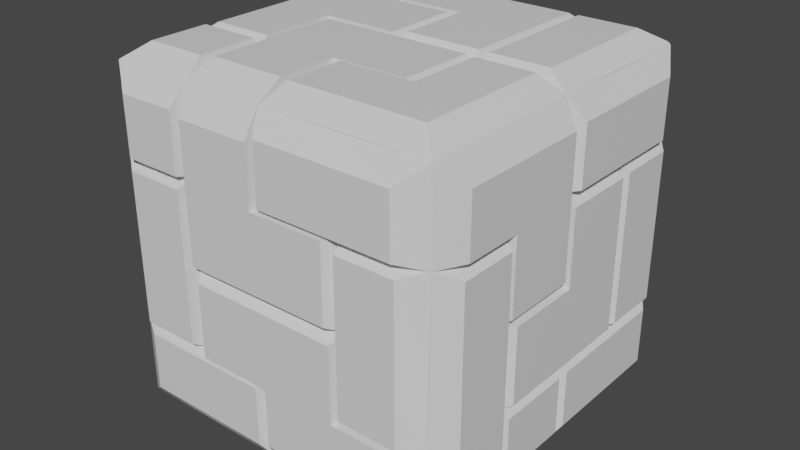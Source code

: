 # Source: alien_cube_V2.blend  (saved by Blender 3.0.42; exported with 4.5.12 LTS)
import bpy
from mathutils import Matrix  # noqa: F401  (used for matrix-valued properties, if any)

bpy.ops.wm.read_factory_settings(use_empty=True)
scene = bpy.context.scene
scene.name = 'Scene'

# ---- collections
col_collection = bpy.data.collections.new('Collection'); scene.collection.children.link(col_collection)

# ---- materials (node trees are filled in below, after node groups)
mat_material = bpy.data.materials.new('Material')
mat_material.alpha_threshold = 0.0
mat_material.use_transparent_shadow = False
mat_material.line_color = (0.0, 0.0, 0.0, 1.0)

# ---- material node trees
mat_material.use_nodes = True; mat_material.node_tree.nodes.clear()
_N = mat_material.node_tree.nodes; _L = mat_material.node_tree.links
n0 = _N.new('ShaderNodeOutputMaterial'); n0.name = 'Material Output'; n0.location = (300, 300)
n1 = _N.new('ShaderNodeBsdfPrincipled'); n1.name = 'Principled BSDF'; n1.location = (10, 300)
n1.distribution = 'GGX'
n1.subsurface_method = 'RANDOM_WALK_SKIN'
n1.inputs[2].default_value = 0.4
n1.inputs[3].default_value = 1.45
n1.inputs[27].default_value = (0.0, 0.0, 0.0, 1.0)
n1.inputs[28].default_value = 1.0
_L.new(n1.outputs[0], n0.inputs[0])
n0.is_active_output = True

# ---- world
world_world = bpy.data.worlds.new('World'); scene.world = world_world
world_world.use_nodes = True; world_world.node_tree.nodes.clear()
_N = world_world.node_tree.nodes; _L = world_world.node_tree.links
n0 = _N.new('ShaderNodeOutputWorld'); n0.name = 'World Output'; n0.location = (300, 300)
n1 = _N.new('ShaderNodeBackground'); n1.name = 'Background'; n1.location = (10, 300)
n1.inputs[0].default_value = (0.05088, 0.05088, 0.05088, 1.0)
_L.new(n1.outputs[0], n0.inputs[0])
n0.is_active_output = True
world_world.color = (0.05088, 0.05088, 0.05088)
world_world.use_sun_shadow = False
world_world.sun_shadow_jitter_overblur = 0.0

# ---- meshes
me_cube = bpy.data.meshes.new('Cube')
me_cube.from_pydata([(1.0, 1.0, 1.0), (1.0, 1.0, -1.0), (1.0, -1.0, 1.0), (1.0, -1.0, -1.0), (-1.0, 1.0, 1.0), (-1.0, 1.0, -1.0), (-1.0, -1.0, 1.0), (-1.0, -1.0, -1.0), (-1.0, 0.5, -1.0), (-1.0, 0.0, -1.0), (-1.0, -0.5, -1.0), (0.5, 1.0, -1.0), (0.0, 1.0, -1.0), (-0.5, 1.0, -1.0), (1.0, 1.0, 0.5), (1.0, 1.0, 0.0), (1.0, 1.0, -0.5), (-1.0, -1.0, -0.5), (-1.0, -1.0, 0.0), (-1.0, -1.0, 0.5), (1.0, -1.0, 0.5), (1.0, -1.0, 0.0), (1.0, -1.0, -0.5), (-1.0, 1.0, 0.5), (-1.0, 1.0, 0.0), (-1.0, 1.0, -0.5), (0.5, -1.0, 1.0), (0.0, -1.0, 1.0), (-0.5, -1.0, 1.0), (1.0, 0.5, 1.0), (1.0, 0.0, 1.0), (1.0, -0.5, 1.0), (-0.5, -1.0, -1.0), (0.0, -1.0, -1.0), (0.5, -1.0, -1.0), (-1.0, -0.5, 1.0), (-1.0, 0.0, 1.0), (-1.0, 0.5, 1.0), (-0.5, 1.0, 1.0), (0.0, 1.0, 1.0), (0.5, 1.0, 1.0), (1.0, -0.5, -1.0), (1.0, 0.0, -1.0), (1.0, 0.5, -1.0), (-0.5, 1.0, -0.5), (0.0, 1.0, -0.5), (0.5, 1.0, -0.5), (-0.5, 1.0, 0.0), (0.0, 1.0, 0.0), (0.5, 1.0, 0.0), (-0.5, 1.0, 0.5), (0.0, 1.0, 0.5), (0.5, 1.0, 0.5), (1.0, 0.5, -0.5), (1.0, 0.0, -0.5), (1.0, -0.5, -0.5), (1.0, 0.5, 0.0), (1.0, 0.0, 0.0), (1.0, -0.5, 0.0), (1.0, 0.5, 0.5), (1.0, 0.0, 0.5), (1.0, -0.5, 0.5), (-0.5, 0.5, -1.0), (-0.5, 0.0, -1.0), (-0.5, -0.5, -1.0), (0.0, 0.5, -1.0), (0.0, 0.0, -1.0), (0.0, -0.5, -1.0), (0.5, 0.5, -1.0), (0.5, 0.0, -1.0), (0.5, -0.5, -1.0), (-1.0, -0.5, -0.5), (-1.0, 0.0, -0.5), (-1.0, 0.5, -0.5), (-1.0, -0.5, 0.0), (-1.0, 0.0, 0.0), (-1.0, 0.5, 0.0), (-1.0, -0.5, 0.5), (-1.0, 0.0, 0.5), (-1.0, 0.5, 0.5), (0.5, -1.0, -0.5), (0.0, -1.0, -0.5), (-0.5, -1.0, -0.5), (0.5, -1.0, 0.0), (0.0, -1.0, 0.0), (-0.5, -1.0, 0.0), (0.5, -1.0, 0.5), (0.0, -1.0, 0.5), (-0.5, -1.0, 0.5), (0.5, 0.5, 1.0), (0.5, 0.0, 1.0), (0.5, -0.5, 1.0), (0.0, 0.5, 1.0), (0.0, 0.0, 1.0), (0.0, -0.5, 1.0), (-0.5, 0.5, 1.0), (-0.5, 0.0, 1.0), (-0.5, -0.5, 1.0), (-0.5236, -0.5236, 1.092), (-0.5236, -1.092, 0.5236), (-0.5, -0.5236, -1.092), (-0.04713, -0.5236, -1.092), (0.5236, 1.092, 0.5236), (0.5236, 1.092, -0.5), (0.5236, 1.092, -0.04713), (-0.4529, 1.092, 0.5236), (0.4529, 1.092, 0.5236), (0.0, 1.092, 0.5236), (-0.447, 1.092, -0.5059), (0.005891, 1.092, -0.5059), (0.005891, 1.092, -0.05302), (0.4588, 1.092, -0.05302), (0.4588, 1.092, -0.5059), (0.5, 1.092, 0.4764), (0.5, 1.092, 0.02356), (0.04713, 1.092, 0.02356), (0.04713, 1.092, 0.4764), (-0.5236, 1.092, -0.04713), (-0.5236, 1.092, -0.5), (-0.4764, 1.092, -0.4529), (-0.4764, 1.092, 0.0), (-0.4764, 1.092, 0.4529), (-0.02356, 1.092, 0.4529), (-0.02356, 1.092, 0.0), (-0.02356, 1.092, -0.4529), (1.092, -0.02356, -0.5236), (1.092, -0.4764, -0.5236), (1.092, -0.5236, -0.4764), (1.092, -0.5236, -0.02356), (1.092, -0.5236, 0.4293), (1.092, 0.04713, 0.5236), (1.092, 0.5, 0.5236), (-0.5236, 0.4529, -1.092), (-0.5236, 0.0, -1.092), (-0.5236, -0.4529, -1.092), (-0.4529, -0.02356, -1.092), (0.0, -0.02356, -1.092), (0.4529, -0.02356, -1.092), (0.4529, -0.4764, -1.092), (0.0, -0.4764, -1.092), (-0.4529, -0.4764, -1.092), (0.5, 0.5236, -1.092), (0.04713, 0.5236, -1.092), (-0.04124, 0.5059, -1.092), (-0.04124, 0.05302, -1.092), (-0.4941, 0.05302, -1.092), (-0.4941, 0.5059, -1.092), (0.05302, 0.4588, -1.092), (0.5059, 0.4588, -1.092), (0.5059, -0.447, -1.092), (0.5059, 0.005891, -1.092), (0.05302, 0.005891, -1.092), (-0.5236, 1.092, 0.5), (-0.5236, 1.092, 0.04713), (-1.092, -0.5236, -0.5236), (-1.092, 0.5059, 0.4941), (-1.092, 0.5059, 0.04124), (-1.092, 0.05302, 0.04124), (-1.092, 0.05302, 0.4941), (-1.092, -0.447, -0.5059), (-1.092, 0.005891, -0.5059), (-1.092, 0.005891, -0.05302), (-1.092, 0.4588, -0.05302), (-1.092, 0.4588, -0.5059), (-1.092, 0.5236, -0.5), (-1.092, 0.5236, -0.04713), (-1.092, -0.4941, -0.005891), (-1.092, -0.4941, 0.447), (-1.092, -0.04124, 0.447), (-1.092, -0.04124, -0.005891), (-1.092, -0.04124, -0.4588), (-1.092, -0.4941, -0.4588), (-1.092, -0.5236, 0.5), (-1.092, -0.5236, 0.04713), (0.4764, -1.092, -0.5), (0.4764, -1.092, -0.04713), (0.02356, -1.092, -0.04713), (-0.4293, -1.092, -0.04713), (-0.4293, -1.092, -0.5), (0.02356, -1.092, -0.5), (0.04713, -1.092, 0.5236), (0.5, -1.092, 0.5236), (-0.5, -1.092, -0.5236), (-0.04713, -1.092, -0.5236), (0.447, -1.092, 0.04124), (0.447, -1.092, 0.4941), (-0.005891, -1.092, 0.4941), (-0.4588, -1.092, 0.4941), (-0.4588, -1.092, 0.04124), (-0.005891, -1.092, 0.04124), (-0.5236, -1.092, -0.4529), (-0.5236, -1.092, 0.0), (-0.5236, -1.092, 0.4529), (-0.4588, -0.4941, 1.092), (-0.005891, -0.4941, 1.092), (0.447, -0.4941, 1.092), (0.447, -0.04124, 1.092), (-0.005891, -0.04124, 1.092), (-0.4588, -0.04124, 1.092), (-0.447, 0.5059, 1.092), (0.005891, 0.5059, 1.092), (0.005891, 0.05302, 1.092), (0.4588, 0.05302, 1.092), (0.4588, 0.5059, 1.092), (0.5236, 0.5, 1.092), (0.5236, 0.04713, 1.092), (-0.05302, 0.4588, 1.092), (-0.5059, 0.4588, 1.092), (-0.5059, -0.447, 1.092), (-0.5059, 0.005891, 1.092), (-0.05302, 0.005891, 1.092), (0.5059, -0.5059, 1.092), (0.05302, -0.5059, 1.092), (0.5059, -0.05302, 1.092), (-0.5236, 0.5236, 1.092), (0.5, -0.5236, -1.092), (0.04713, -0.5236, -1.092), (1.092, -0.4941, 0.5059), (1.092, -0.4941, 0.05302), (1.092, -0.04124, 0.05302), (1.092, -0.04124, 0.5059), (1.092, 0.5236, 0.4529), (1.092, 0.5236, 0.0), (1.092, 0.5236, -0.4529), (1.092, 0.4588, -0.4588), (1.092, 0.4588, -0.005891), (1.092, 0.4588, 0.447), (1.092, 0.005891, 0.447), (1.092, 0.005891, -0.005891), (1.092, -0.447, -0.005891), (1.092, -0.447, -0.4588), (1.092, 0.005891, -0.4588), (1.092, 0.5, -0.5236), (1.092, 0.04713, -0.5236), (0.5236, -1.092, 0.4529), (0.5236, -1.092, 0.0), (0.5236, -1.092, -0.4529), (-1.092, -0.4529, 0.5236), (-1.092, 0.4529, 0.5236), (-1.092, 0.0, 0.5236), (-0.9998, -0.5002, 1.001), (-0.8824, -0.5236, 1.092), (-0.9998, -0.9998, 1.001), (-1.01, 0.5007, 0.994), (-1.092, 0.5059, 0.8529), (-1.01, 0.9954, 0.994), (-1.008, -0.9979, 0.9958), (-1.092, -0.5236, 0.8588), (-1.008, -0.5021, 0.9958), (-0.9973, 0.4973, 1.006), (-0.8647, 0.4588, 1.092), (-0.9973, 0.0003838, 1.006), (-0.8647, 0.005891, 1.092), (-0.8647, -0.447, 1.092), (-0.9973, -0.4965, 1.006), (-0.9998, 0.9998, 1.001), (-0.8824, 0.5236, 1.092), (-0.9998, 0.5002, 1.001), (-1.001, -0.4997, 0.9998), (-1.092, -0.4529, 0.8824), (-1.001, 0.0, 0.9998), (-1.092, 0.0, 0.8824), (-1.092, 0.4529, 0.8824), (-1.001, 0.4997, 0.9998), (-0.5236, -0.8746, 1.092), (-0.5, -1.0, 1.0), (-0.5, -1.0, 1.0), (-0.5236, -1.092, 0.8746), (-1.0, -1.0, 1.0), (1.0, -1.0, 1.0), (0.5, -0.9932, 1.002), (0.5, -1.092, 0.8746), (0.04713, -1.092, 0.8746), (0.0, -1.0, 1.0), (-0.0002323, -1.004, 0.9979), (-0.005891, -1.092, 0.8452), (-0.4588, -1.092, 0.8452), (-0.4984, -1.004, 0.9979), (-0.4984, -0.9979, 1.004), (-0.4588, -0.8452, 1.092), (-0.005891, -0.8452, 1.092), (-0.0002323, -0.9979, 1.004), (0.0, -1.0, 1.0), (0.05302, -0.857, 1.092), (0.4999, -1.0, 0.9989), (0.5059, -0.857, 1.092), (1.0, -1.0, 1.0), (-0.9998, -0.9998, 1.001), (-0.8824, -0.8746, 1.092), (1.0, 1.0, 1.0), (0.9943, 0.5, 1.001), (1.092, 0.5, 0.8758), (1.092, 0.04713, 0.8758), (1.0, 0.0, 1.0), (1.0, 1.0, 1.0), (1.0, 0.0, 1.0), (0.8758, 0.04713, 1.092), (1.001, 0.5, 0.9943), (0.8758, 0.5, 1.092), (0.8581, -0.5059, 1.092), (1.0, -0.5, 1.0), (0.8581, -0.05302, 1.092), (1.0, -6.892e-07, 1.0), (1.092, -0.4941, 0.8581), (1.0, -0.5, 1.0), (1.0, -1.0, 1.0), (1.0, -5.327e-07, 1.0), (1.092, -0.04124, 0.8581), (1.0, -1.0, 1.0), (0.8581, -0.857, 1.092), (0.5006, 1.002, 0.9994), (0.5236, 1.092, 0.8842), (0.9994, 1.002, 0.9994), (-0.4988, 1.002, 0.9994), (-0.4529, 1.092, 0.8842), (0.0, 1.002, 0.9994), (0.0, 1.092, 0.8842), (0.4529, 1.092, 0.8842), (0.4988, 1.002, 0.9994), (-0.9975, 1.01, 0.995), (-0.5236, 1.092, 0.8606), (-0.5025, 1.01, 0.995), (0.4966, 0.9966, 1.008), (0.4588, 0.8665, 1.092), (0.0004877, 0.9966, 1.008), (0.005891, 0.8665, 1.092), (-0.447, 0.8665, 1.092), (-0.4956, 0.9966, 1.008), (0.5236, 0.8606, 1.092), (0.5025, 0.995, 1.01), (-0.5006, 0.9994, 1.002), (-0.5236, 0.8842, 1.092), (-0.8824, 0.8842, 1.092), (-0.9976, 0.9994, 1.002), (0.9869, 0.995, 1.01), (0.8758, 0.8606, 1.092), (-0.9993, 1.003, -0.9986), (-0.9993, 1.003, -0.5), (-0.8844, 1.092, -0.5), (-0.8844, 1.092, -0.04713), (-0.9993, 1.003, -0.001369), (-0.9993, 1.003, 0.001369), (-0.8844, 1.092, 0.04713), (-0.8844, 1.092, 0.5), (-0.9993, 1.003, 0.5), (-1.092, 0.8668, 0.4941), (-1.008, 0.9965, 0.4995), (-1.092, 0.8668, 0.04124), (-1.008, 0.9965, 0.003531), (-1.003, 0.9993, -0.001369), (-1.092, 0.8844, -0.04713), (-1.003, 0.9993, -0.5), (-1.092, 0.8844, -0.5), (-1.003, 0.9993, -0.9986), (-1.01, 0.9954, 0.994), (-1.092, 0.8668, 0.8529), (-0.8844, 1.092, 0.8606), (-0.9975, 1.01, 0.995), (0.5236, 1.092, -0.8464), (0.5, 1.0, -1.0), (1.0, 1.0, -1.0), (-0.447, 1.092, -0.8523), (-0.5, 1.0, -1.0), (0.5, 1.0, -1.0), (0.4588, 1.092, -0.8523), (-0.0003409, 0.9947, -1.002), (0.005891, 1.092, -0.8523), (-0.5, 1.0, -1.0), (-0.5236, 1.092, -0.8464), (0.0, 1.0, -1.0), (0.04713, 0.87, -1.092), (0.5, 1.003, -0.9887), (0.5, 0.87, -1.092), (1.0, 1.0, -1.0), (-1.0, 1.0, -1.0), (-0.5003, 1.002, -0.9947), (-0.4941, 0.8523, -1.092), (-0.04124, 0.8523, -1.092), (0.0, 1.0, -1.0), (-0.8844, 1.092, -0.8464), (-0.9993, 1.003, -0.9986), (1.092, -0.02356, -0.8671), (1.0, 0.0, -1.0), (1.0, -0.5, -1.0), (1.092, -0.4764, -0.8671), (1.092, -0.5236, -0.82), (1.005, -0.5013, -0.996), (0.8435, 0.5236, -1.092), (1.0, 0.5, -1.0), (1.0, 0.5, -1.0), (0.8494, 0.4588, -1.092), (1.004, -0.0005107, -0.992), (0.8494, 0.005891, -1.092), (0.8494, -0.447, -1.092), (1.0, -0.5, -1.0), (1.0, -0.5, -1.0), (0.8435, -0.5236, -1.092), (1.0, -1.0, -1.0), (1.0, 1.0, -1.0), (1.0, 0.0, -1.0), (1.092, 0.04713, -0.8671), (0.9859, 0.5, -1.004), (1.092, 0.5, -0.8671), (1.0, 1.0, -1.0), (0.8435, 0.87, -1.092), (0.0, -1.0, -1.0), (-0.04713, -0.8775, -1.092), (-0.5, -1.001, -0.996), (-0.5, -0.8775, -1.092), (-1.0, -1.0, -1.0), (0.0009698, -1.004, -0.9981), (0.02356, -1.092, -0.8539), (0.499, -1.004, -0.9981), (0.4764, -1.092, -0.8539), (-1.0, -1.0, -1.0), (-0.5, -0.996, -1.001), (-0.5, -1.092, -0.8775), (-0.04713, -1.092, -0.8775), (0.0, -1.0, -1.0), (0.5, -0.8775, -1.092), (0.5, -1.001, -0.996), (0.04713, -0.8775, -1.092), (0.0, -1.0, -1.0), (1.0, -1.0, -1.0), (0.8435, -0.8775, -1.092), (-0.852, -0.5236, -1.092), (-0.9989, -0.5005, -1.002), (-0.8756, 0.4529, -1.092), (-1.0, 0.5, -1.0), (-1.0, -0.5, -1.0), (-0.8756, -0.4529, -1.092), (-1.002, 0.0, -0.9941), (-0.8756, 0.0, -1.092), (-0.9974, 0.5003, -1.004), (-0.8461, 0.5059, -1.092), (-1.0, -1.0, -1.0), (-1.0, -0.5, -1.0), (-1.092, -0.5236, -0.8756), (-1.092, -0.447, -0.8579), (-1.0, -0.5, -1.0), (-1.0, 0.5, -1.0), (-1.092, 0.4588, -0.8579), (-0.9998, -1.482e-05, -1.0), (-1.092, 0.005891, -0.8579), (-1.092, 0.5236, -0.852), (-1.002, 0.5005, -0.9989), (-1.003, 0.9993, -0.9986), (-1.092, 0.8844, -0.852), (-0.8461, 0.8523, -1.092), (-0.9974, 0.9929, -1.004), (-0.9989, -0.9973, -1.002), (-0.852, -0.8775, -1.092), (1.0, -1.0, 0.5), (1.092, -0.8765, 0.4293), (0.9949, -1.001, 0.0013), (1.092, -0.8765, -0.02356), (1.092, -0.8762, -0.4764), (0.9949, -1.001, -0.5013), (0.8259, -1.092, -0.5), (0.9903, -1.013, -0.5), (0.9985, -1.003, 0.5007), (0.8529, -1.092, 0.5236), (1.092, -0.847, 0.5059), (1.005, -0.997, 0.5003), (1.0, -1.0, -0.5), (0.8765, -1.092, -0.4529), (1.001, -0.9949, 0.0), (0.8765, -1.092, 0.0), (0.8765, -1.092, 0.4529), (1.0, -1.0, 0.5), (0.8529, -1.092, 0.8746), (0.9985, -1.003, 0.9961), (1.005, -0.997, 0.992), (1.092, -0.847, 0.8581), (1.005, -0.8984, -0.996), (1.0, -1.0, -1.0), (0.9949, -1.001, -0.796), (1.092, -0.8761, -0.82), (0.9903, -1.013, -0.8199), (0.8257, -1.092, -0.8539), (1.0, -1.0, -1.0), (0.8934, -1.004, -0.9981), (-0.8765, -1.092, 0.5236), (-1.0, -1.0, 0.5), (-1.092, -0.8765, -0.5236), (-1.0, -1.0, -0.5), (-1.005, -0.997, -0.4977), (-1.092, -0.847, -0.4588), (-1.092, -0.847, -0.005891), (-1.005, -0.997, -0.0003353), (-1.0, -1.0, 0.0), (-1.092, -0.8765, 0.04713), (-1.092, -0.8765, 0.5), (-0.995, -1.001, 0.5), (-0.9985, -1.003, -0.5007), (-0.8529, -1.092, -0.5236), (-1.0, -1.0, 0.5), (-0.8765, -1.092, 0.4529), (-1.001, -0.995, 0.0), (-0.8765, -1.092, 0.0), (-0.8765, -1.092, -0.4529), (-1.0, -1.0, -0.5), (-1.092, -0.8765, 0.8588), (-1.008, -0.9979, 0.9958), (-1.0, -1.0, 1.0), (-0.8765, -1.092, 0.8746), (-0.8529, -1.092, -0.8775), (-0.9985, -1.003, -0.9962), (-1.0, -1.0, -1.0), (-1.092, -0.8765, -0.8756), (0.8809, 1.092, 0.5236), (1.0, 1.0, 0.5), (1.0, 1.0, 0.0), (0.8809, 1.092, -0.04713), (0.8809, 1.092, -0.5), (1.0, 0.9992, -0.5), (0.9965, 1.007, 0.4983), (0.8573, 1.092, 0.4764), (0.8573, 1.092, 0.02356), (0.9965, 1.007, 0.001743), (1.007, 0.9965, 0.5017), (1.092, 0.8573, 0.5236), (1.0, 1.0, -0.5), (1.092, 0.8809, -0.4529), (0.9992, 1.0, 0.0), (1.092, 0.8809, 0.0), (1.092, 0.8809, 0.4529), (1.0, 1.0, 0.5), (1.092, 0.8573, -0.5236), (1.007, 0.9965, -0.5017), (1.092, 0.8573, 0.8758), (1.007, 0.9965, 0.9908), (0.9994, 1.002, 0.9994), (0.8809, 1.092, 0.8842), (0.8809, 1.092, -0.8464), (1.0, 1.0, -1.0), (1.007, 0.9965, -0.9902), (1.092, 0.8573, -0.8671)], [], [(6, 242, 240, 35), (28, 266, 267, 99, 88), (98, 241, 288, 264), (37, 243, 244, 155, 79), (28, 265, 287, 242, 6), (6, 268, 266, 28), (71, 154, 484, 485, 17), (99, 267, 505, 482), (461, 470, 271, 272, 180, 181), (19, 483, 504, 268, 6), (32, 407, 405, 33), (10, 426, 450, 409, 7), (67, 101, 100, 64), (64, 100, 425, 426, 10), (7, 409, 407, 32), (62, 132, 427, 428, 8), (479, 458, 174, 175, 176, 177, 178, 179, 411, 413), (0, 312, 310, 40), (15, 512, 513, 104, 49), (102, 311, 533, 510), (38, 313, 314, 105, 50), (14, 511, 532, 312, 0), (11, 359, 360, 1), (16, 515, 512, 15), (49, 104, 103, 46), (358, 103, 104, 513, 514, 534), (1, 360, 535, 515, 16), (44, 108, 361, 362, 13), (14, 516, 517, 113, 52), (39, 315, 313, 38), (105, 314, 316, 317, 106, 107), (40, 318, 315, 39), (52, 106, 317, 318, 40), (24, 348, 346, 23), (51, 107, 106, 52), (50, 105, 107, 51), (13, 362, 365, 12), (361, 108, 109, 110, 111, 112, 364, 366), (45, 109, 108, 44), (48, 110, 109, 45), (49, 111, 110, 48), (46, 112, 111, 49), (12, 365, 363, 11), (13, 367, 368, 118, 44), (11, 363, 364, 112, 46), (15, 519, 516, 14), (113, 517, 518, 114, 115, 116), (49, 114, 518, 519, 15), (14, 520, 521, 131, 59), (48, 115, 114, 49), (51, 116, 115, 48), (52, 113, 116, 51), (379, 338, 339, 117, 118, 368), (11, 371, 369, 12), (47, 117, 339, 340, 24), (342, 343, 356, 320, 152, 153), (44, 118, 117, 47), (5, 336, 380, 367, 13), (24, 340, 337, 25), (119, 120, 121, 122, 123, 124), (47, 120, 119, 44), (50, 121, 120, 47), (51, 122, 121, 50), (48, 123, 122, 51), (45, 124, 123, 48), (44, 119, 124, 45), (42, 382, 383, 41), (381, 125, 126, 384), (55, 126, 125, 54), (55, 127, 385, 386, 41), (41, 383, 384, 126, 55), (479, 413, 412, 481), (21, 454, 452, 20), (58, 128, 127, 55), (61, 129, 128, 58), (385, 127, 128, 129, 453, 455, 456, 477), (22, 457, 454, 21), (3, 475, 476, 457, 22), (68, 141, 387, 388, 43), (80, 174, 458, 459, 22), (29, 290, 289, 0), (15, 524, 522, 16), (30, 293, 290, 29), (60, 130, 292, 293, 30), (335, 328, 204, 205, 296, 298), (59, 131, 130, 60), (0, 289, 531, 520, 14), (8, 428, 431, 9), (427, 132, 133, 134, 430, 432), (63, 133, 132, 62), (64, 134, 133, 63), (9, 431, 429, 10), (8, 433, 434, 146, 62), (10, 429, 430, 134, 64), (135, 136, 137, 138, 139, 140), (66, 136, 135, 63), (69, 137, 136, 66), (70, 138, 137, 69), (67, 139, 138, 70), (64, 140, 139, 67), (63, 135, 140, 64), (12, 369, 370, 142, 65), (43, 389, 390, 148, 68), (370, 372, 404, 387, 141, 142), (13, 375, 374, 5), (43, 388, 403, 373, 1), (65, 142, 141, 68), (1, 373, 371, 11), (448, 376, 377, 143, 144, 145, 146, 434), (509, 484, 154, 437), (65, 143, 377, 378, 12), (338, 379, 380, 336, 337), (66, 144, 143, 65), (63, 145, 144, 66), (62, 146, 145, 63), (5, 374, 449, 433, 8), (12, 378, 375, 13), (42, 391, 389, 43), (68, 148, 147, 65), (147, 148, 390, 392, 393, 149, 150, 151), (41, 394, 391, 42), (70, 149, 393, 394, 41), (41, 395, 396, 215, 70), (69, 150, 149, 70), (66, 151, 150, 69), (65, 147, 151, 66), (38, 321, 319, 4), (4, 319, 357, 344, 23), (24, 341, 342, 153, 47), (50, 152, 320, 321, 38), (39, 324, 322, 40), (47, 153, 152, 50), (23, 344, 341, 24), (7, 435, 436, 10), (18, 489, 486, 17), (17, 485, 508, 435, 7), (71, 159, 438, 439, 10), (10, 436, 437, 154, 71), (4, 245, 243, 37), (76, 156, 347, 348, 24), (155, 244, 355, 345, 347, 156, 157, 158), (182, 495, 506, 416, 417, 183), (23, 346, 354, 245, 4), (24, 349, 350, 165, 76), (75, 157, 156, 76), (78, 158, 157, 75), (79, 155, 158, 78), (10, 439, 442, 9), (438, 159, 160, 161, 162, 163, 441, 443), (72, 160, 159, 71), (75, 161, 160, 72), (76, 162, 161, 75), (73, 163, 162, 76), (9, 442, 440, 8), (444, 164, 165, 350, 352, 447), (8, 440, 441, 163, 73), (25, 351, 349, 24), (8, 445, 446, 353, 5), (76, 165, 164, 73), (73, 164, 444, 445, 8), (5, 353, 351, 25), (446, 447, 352, 351, 353), (354, 355, 244, 243, 245), (17, 486, 487, 171, 71), (487, 488, 166, 167, 168, 169, 170, 171), (491, 492, 502, 247, 172, 173), (77, 167, 166, 74), (78, 168, 167, 77), (75, 169, 168, 78), (72, 170, 169, 75), (71, 171, 170, 72), (74, 166, 488, 489, 18), (35, 248, 246, 6), (6, 246, 503, 493, 19), (18, 490, 491, 173, 74), (77, 172, 247, 248, 35), (37, 249, 250, 207, 95), (74, 173, 172, 77), (19, 493, 490, 18), (20, 460, 461, 181, 86), (22, 459, 478, 480, 3), (83, 175, 174, 80), (84, 176, 175, 83), (85, 177, 176, 84), (82, 178, 177, 85), (81, 179, 178, 82), (34, 412, 410, 33), (19, 496, 497, 192, 88), (33, 410, 411, 179, 81), (26, 270, 269, 2), (61, 217, 462, 463, 20), (27, 273, 270, 26), (87, 180, 272, 273, 27), (27, 274, 275, 186, 87), (86, 181, 180, 87), (2, 269, 471, 460, 20), (32, 415, 414, 7), (7, 414, 507, 494, 17), (17, 494, 495, 182, 82), (33, 418, 415, 32), (81, 183, 417, 418, 33), (33, 422, 420, 34), (82, 182, 183, 81), (28, 277, 274, 27), (86, 185, 184, 83), (87, 186, 185, 86), (184, 185, 186, 275, 276, 187, 188, 189), (88, 187, 276, 277, 28), (28, 278, 279, 193, 97), (85, 188, 187, 88), (84, 189, 188, 85), (83, 184, 189, 84), (18, 498, 496, 19), (85, 191, 190, 82), (88, 192, 191, 85), (190, 191, 192, 497, 499, 500), (17, 501, 498, 18), (82, 190, 500, 501, 17), (247, 502, 503, 246, 248), (27, 281, 278, 28), (193, 279, 280, 194, 195, 196, 197, 198), (94, 194, 280, 281, 27), (27, 282, 283, 212, 94), (91, 195, 194, 94), (90, 196, 195, 91), (93, 197, 196, 90), (96, 198, 197, 93), (97, 193, 198, 96), (40, 322, 323, 203, 89), (323, 325, 326, 199, 200, 201, 202, 203), (95, 199, 326, 327, 38), (89, 204, 328, 329, 40), (92, 200, 199, 95), (93, 201, 200, 92), (90, 202, 201, 93), (89, 203, 202, 90), (38, 327, 324, 39), (0, 294, 297, 29), (38, 330, 331, 214, 95), (40, 329, 334, 294, 0), (90, 205, 204, 89), (29, 297, 295, 30), (30, 302, 300, 31), (30, 295, 296, 205, 90), (36, 251, 249, 37), (95, 207, 206, 92), (206, 207, 250, 252, 253, 208, 209, 210), (35, 254, 251, 36), (97, 208, 253, 254, 35), (331, 332, 256, 214), (96, 209, 208, 97), (93, 210, 209, 96), (92, 206, 210, 93), (26, 284, 282, 27), (94, 212, 211, 91), (90, 213, 301, 302, 30), (2, 286, 284, 26), (211, 212, 283, 285, 309, 299, 301, 213), (287, 288, 241, 240, 242), (31, 300, 308, 286, 2), (2, 305, 304, 31), (91, 211, 213, 90), (37, 257, 255, 4), (256, 332, 333, 255, 257), (95, 214, 256, 257, 37), (35, 258, 259, 237, 77), (4, 255, 333, 330, 38), (3, 397, 395, 41), (67, 216, 421, 422, 33), (215, 396, 424, 419, 421, 216), (537, 528, 232, 233, 400, 402), (34, 420, 423, 397, 3), (423, 424, 396, 395, 397), (70, 215, 216, 67), (31, 304, 306, 30), (21, 466, 464, 22), (30, 306, 307, 220, 60), (20, 463, 472, 305, 2), (58, 218, 217, 61), (57, 219, 218, 58), (60, 220, 219, 57), (308, 309, 285, 284, 286), (303, 473, 462, 217, 218, 219, 220, 307), (16, 522, 523, 223, 53), (523, 525, 526, 221, 222, 223), (59, 221, 526, 527, 14), (53, 232, 528, 529, 16), (56, 222, 221, 59), (53, 223, 222, 56), (14, 527, 524, 15), (224, 225, 226, 227, 228, 229, 230, 231), (56, 225, 224, 53), (59, 226, 225, 56), (60, 227, 226, 59), (57, 228, 227, 60), (58, 229, 228, 57), (55, 230, 229, 58), (54, 231, 230, 55), (53, 224, 231, 54), (1, 398, 401, 43), (291, 530, 531, 289, 290), (16, 529, 536, 398, 1), (54, 233, 232, 53), (43, 401, 399, 42), (403, 404, 372, 371, 373), (42, 399, 400, 233, 54), (22, 464, 465, 236, 80), (465, 467, 468, 234, 235, 236), (86, 234, 468, 469, 20), (271, 470, 471, 269, 270), (83, 235, 234, 86), (80, 236, 235, 83), (20, 469, 466, 21), (36, 260, 258, 35), (237, 259, 261, 262, 238, 239), (37, 263, 260, 36), (79, 238, 262, 263, 37), (78, 239, 238, 79), (77, 237, 239, 78), (320, 356, 357, 319, 321), (504, 505, 267, 266, 268), (252, 250, 249, 251), (253, 252, 251, 254), (334, 335, 298, 297, 294), (261, 259, 258, 260), (262, 261, 260, 263), (35, 240, 241, 98, 97), (416, 506, 507, 414, 415), (472, 473, 303, 304, 305), (272, 271, 270, 273), (276, 275, 274, 277), (280, 279, 278, 281), (285, 283, 282, 284), (287, 265, 264, 288), (97, 98, 264, 265, 28), (532, 533, 311, 310, 312), (292, 291, 290, 293), (298, 296, 295, 297), (301, 299, 300, 302), (385, 477, 474, 386), (303, 307, 306, 304), (308, 300, 299, 309), (521, 530, 291, 292, 130, 131), (358, 534, 535, 360, 359), (316, 314, 313, 315), (317, 316, 315, 318), (325, 323, 322, 324), (326, 325, 324, 327), (332, 331, 330, 333), (328, 335, 334, 329), (40, 310, 311, 102, 52), (339, 338, 337, 340), (343, 342, 341, 344), (347, 345, 346, 348), (352, 350, 349, 351), (376, 448, 449, 374, 375), (354, 346, 345, 355), (356, 343, 344, 357), (25, 337, 336, 5), (536, 537, 402, 401, 398), (366, 364, 363, 365), (361, 366, 365, 362), (372, 370, 369, 371), (450, 451, 408, 407, 409), (377, 376, 375, 378), (367, 380, 379, 368), (46, 103, 358, 359, 11), (381, 384, 383, 382), (41, 386, 474, 475, 3), (392, 390, 389, 391), (393, 392, 391, 394), (402, 400, 399, 401), (403, 388, 387, 404), (54, 125, 381, 382, 42), (408, 406, 405, 407), (413, 411, 410, 412), (3, 480, 481, 412, 34), (508, 509, 437, 436, 435), (417, 416, 415, 418), (421, 419, 420, 422), (423, 420, 419, 424), (33, 405, 406, 101, 67), (432, 430, 429, 431), (427, 432, 431, 428), (443, 441, 440, 442), (438, 443, 442, 439), (446, 445, 444, 447), (433, 449, 448, 434), (450, 426, 425, 451), (425, 100, 101, 406, 408, 451), (455, 453, 452, 454), (456, 455, 454, 457), (467, 465, 464, 466), (468, 467, 466, 469), (470, 461, 460, 471), (472, 463, 462, 473), (476, 475, 474, 477), (457, 476, 477, 456), (480, 478, 479, 481), (458, 479, 478, 459), (20, 452, 453, 129, 61), (488, 487, 486, 489), (492, 491, 490, 493), (499, 497, 496, 498), (500, 499, 498, 501), (502, 492, 493, 503), (504, 483, 482, 505), (506, 495, 494, 507), (484, 509, 508, 485), (88, 99, 482, 483, 19), (514, 513, 512, 515), (518, 517, 516, 519), (525, 523, 522, 524), (526, 525, 524, 527), (530, 521, 520, 531), (532, 511, 510, 533), (515, 535, 534, 514), (528, 537, 536, 529), (52, 102, 510, 511, 14)])
_uv = me_cube.uv_layers.new(name='UVMap')
_uv.uv.foreach_set('vector', [0.875, 0.75, 0.875, 0.75, 0.875, 0.6875, 0.875, 0.6875, 0.625, 0.9375, 0.625, 0.9375, 0.6109, 0.9375, 0.5625, 0.9375, 0.5625, 0.9375, 0.8125, 0.6875, 0.862, 0.6875, 0.862, 0.7359, 0.8125, 0.7359, 0.625, 0.1875, 0.625, 0.1875, 0.612, 0.1875, 0.5625, 0.1875, 0.5625, 0.1875, 0.8125, 0.75, 0.8125, 0.75, 0.875, 0.75, 0.875, 0.75, 0.875, 0.75, 0.625, 1.0, 0.625, 1.0, 0.625, 0.9375, 0.625, 0.9375, 0.4375, 0.0625, 0.4375, 0.0625, 0.4375, 0.01379, 0.4375, 0.0, 0.4375, 0.0, 0.5625, 0.9375, 0.6109, 0.9375, 0.6109, 0.9862, 0.5625, 0.9862, 0.5625, 0.7638, 0.6109, 0.7638, 0.6109, 0.8125, 0.6109, 0.875, 0.5625, 0.875, 0.5625, 0.8125, 0.5625, 1.0, 0.5625, 1.0, 0.625, 1.0, 0.625, 1.0, 0.625, 1.0, 0.1875, 0.75, 0.1874, 0.75, 0.25, 0.75, 0.25, 0.75, 0.125, 0.6875, 0.125, 0.6875, 0.125, 0.7497, 0.125, 0.75, 0.125, 0.75, 0.25, 0.6875, 0.25, 0.6875, 0.1875, 0.6875, 0.1875, 0.6875, 0.1875, 0.6875, 0.1875, 0.6875, 0.1389, 0.6875, 0.125, 0.6875, 0.125, 0.6875, 0.125, 0.75, 0.125, 0.75, 0.1876, 0.75, 0.1875, 0.75, 0.1875, 0.5625, 0.1875, 0.5625, 0.1389, 0.5625, 0.125, 0.5625, 0.125, 0.5625, 0.3887, 0.7643, 0.4375, 0.7643, 0.4375, 0.8125, 0.5, 0.8125, 0.5, 0.875, 0.5, 0.9375, 0.4375, 0.9375, 0.4375, 0.875, 0.3887, 0.875, 0.3887, 0.8125, 0.625, 0.5, 0.625, 0.5, 0.625, 0.4375, 0.625, 0.4375, 0.5, 0.5, 0.5, 0.5, 0.5, 0.4868, 0.5, 0.4375, 0.5, 0.4375, 0.5625, 0.4375, 0.6123, 0.4375, 0.6123, 0.4868, 0.5625, 0.4868, 0.625, 0.3125, 0.625, 0.3125, 0.6123, 0.3125, 0.5625, 0.3125, 0.5625, 0.3125, 0.5625, 0.5, 0.5625, 0.5, 0.625, 0.5, 0.625, 0.5, 0.625, 0.5, 0.375, 0.4375, 0.375, 0.4375, 0.375, 0.5, 0.375, 0.5, 0.4375, 0.5, 0.4375, 0.5, 0.5, 0.5, 0.5, 0.5, 0.5, 0.4375, 0.5, 0.4375, 0.4375, 0.4375, 0.4375, 0.4375, 0.3897, 0.4375, 0.4375, 0.4375, 0.5, 0.4375, 0.5, 0.4868, 0.4375, 0.4868, 0.3897, 0.4868, 0.375, 0.5, 0.375, 0.5, 0.375, 0.5, 0.4375, 0.5, 0.4375, 0.5, 0.4375, 0.3125, 0.4375, 0.3125, 0.3897, 0.3125, 0.375, 0.3125, 0.375, 0.3125, 0.5625, 0.5, 0.5625, 0.5, 0.5625, 0.4868, 0.5625, 0.4375, 0.5625, 0.4375, 0.625, 0.375, 0.625, 0.375, 0.625, 0.3125, 0.625, 0.3125, 0.5625, 0.3125, 0.6123, 0.3125, 0.6123, 0.375, 0.6123, 0.4375, 0.5625, 0.4375, 0.5625, 0.375, 0.625, 0.4375, 0.625, 0.4375, 0.625, 0.375, 0.625, 0.375, 0.5625, 0.4375, 0.5625, 0.4375, 0.6123, 0.4375, 0.625, 0.4375, 0.625, 0.4375, 0.5, 0.25, 0.5, 0.25, 0.5625, 0.25, 0.5625, 0.25, 0.5625, 0.375, 0.5625, 0.375, 0.5625, 0.4375, 0.5625, 0.4375, 0.5625, 0.3125, 0.5625, 0.3125, 0.5625, 0.375, 0.5625, 0.375, 0.375, 0.3125, 0.375, 0.3125, 0.375, 0.3751, 0.375, 0.375, 0.3897, 0.3125, 0.4375, 0.3125, 0.4375, 0.375, 0.5, 0.375, 0.5, 0.4375, 0.4375, 0.4375, 0.3897, 0.4375, 0.3897, 0.375, 0.4375, 0.375, 0.4375, 0.375, 0.4375, 0.3125, 0.4375, 0.3125, 0.5, 0.375, 0.5, 0.375, 0.4375, 0.375, 0.4375, 0.375, 0.5, 0.4375, 0.5, 0.4375, 0.5, 0.375, 0.5, 0.375, 0.4375, 0.4375, 0.4375, 0.4375, 0.5, 0.4375, 0.5, 0.4375, 0.375, 0.375, 0.375, 0.3749, 0.375, 0.4375, 0.375, 0.4375, 0.375, 0.3125, 0.375, 0.3125, 0.3897, 0.3125, 0.4375, 0.3125, 0.4375, 0.3125, 0.375, 0.4375, 0.375, 0.4375, 0.3897, 0.4375, 0.4375, 0.4375, 0.4375, 0.4375, 0.5, 0.5, 0.5, 0.5, 0.5625, 0.5, 0.5625, 0.5, 0.5625, 0.4375, 0.5625, 0.4868, 0.5, 0.4868, 0.5, 0.4375, 0.5, 0.375, 0.5625, 0.375, 0.5, 0.4375, 0.5, 0.4375, 0.5, 0.4868, 0.5, 0.5, 0.5, 0.5, 0.5625, 0.5, 0.5625, 0.5, 0.5625, 0.5132, 0.5625, 0.5625, 0.5625, 0.5625, 0.5, 0.375, 0.5, 0.375, 0.5, 0.4375, 0.5, 0.4375, 0.5625, 0.375, 0.5625, 0.375, 0.5, 0.375, 0.5, 0.375, 0.5625, 0.4375, 0.5625, 0.4375, 0.5625, 0.375, 0.5625, 0.375, 0.3897, 0.2627, 0.4375, 0.2627, 0.5, 0.2627, 0.5, 0.3125, 0.4375, 0.3125, 0.3897, 0.3125, 0.3125, 0.5, 0.3126, 0.5, 0.25, 0.5, 0.25, 0.5, 0.5, 0.3125, 0.5, 0.3125, 0.5, 0.2627, 0.5, 0.25, 0.5, 0.25, 0.5, 0.2627, 0.5625, 0.2627, 0.6123, 0.2627, 0.6123, 0.3125, 0.5625, 0.3125, 0.5, 0.3125, 0.4375, 0.3125, 0.4375, 0.3125, 0.5, 0.3125, 0.5, 0.3125, 0.375, 0.25, 0.375, 0.25, 0.375, 0.25, 0.375, 0.3125, 0.375, 0.3125, 0.5, 0.25, 0.5, 0.25, 0.4375, 0.25, 0.4375, 0.25, 0.4375, 0.3125, 0.5, 0.3125, 0.5625, 0.3125, 0.5625, 0.375, 0.5, 0.375, 0.4375, 0.375, 0.5, 0.3125, 0.5, 0.3125, 0.4375, 0.3125, 0.4375, 0.3125, 0.5625, 0.3125, 0.5625, 0.3125, 0.5, 0.3125, 0.5, 0.3125, 0.5625, 0.375, 0.5625, 0.375, 0.5625, 0.3125, 0.5625, 0.3125, 0.5, 0.375, 0.5, 0.375, 0.5625, 0.375, 0.5625, 0.375, 0.4375, 0.375, 0.4375, 0.375, 0.5, 0.375, 0.5, 0.375, 0.4375, 0.3125, 0.4375, 0.3125, 0.4375, 0.375, 0.4375, 0.375, 0.375, 0.625, 0.375, 0.625, 0.375, 0.6875, 0.375, 0.6875, 0.3901, 0.625, 0.4375, 0.625, 0.4375, 0.6875, 0.3901, 0.6875, 0.4375, 0.6875, 0.4375, 0.6875, 0.4375, 0.625, 0.4375, 0.625, 0.4375, 0.6875, 0.4375, 0.6875, 0.3901, 0.6875, 0.375, 0.6875, 0.375, 0.6875, 0.375, 0.6875, 0.375, 0.6875, 0.3901, 0.6875, 0.4375, 0.6875, 0.4375, 0.6875, 0.3887, 0.7643, 0.3887, 0.8125, 0.375, 0.8125, 0.375, 0.763, 0.5, 0.75, 0.4999, 0.75, 0.5625, 0.75, 0.5625, 0.75, 0.5, 0.6875, 0.5, 0.6875, 0.4375, 0.6875, 0.4375, 0.6875, 0.5625, 0.6875, 0.5625, 0.6875, 0.5, 0.6875, 0.5, 0.6875, 0.3901, 0.6875, 0.4375, 0.6875, 0.5, 0.6875, 0.5625, 0.6875, 0.5625, 0.7362, 0.5, 0.7362, 0.4375, 0.7362, 0.3901, 0.7362, 0.4375, 0.75, 0.4374, 0.75, 0.5001, 0.75, 0.5, 0.75, 0.375, 0.75, 0.375, 0.75, 0.4009, 0.75, 0.4376, 0.75, 0.4375, 0.75, 0.3125, 0.5625, 0.3125, 0.5625, 0.3599, 0.5625, 0.375, 0.5625, 0.375, 0.5625, 0.4375, 0.8125, 0.4375, 0.8125, 0.4375, 0.7643, 0.4375, 0.75, 0.4375, 0.75, 0.625, 0.5625, 0.625, 0.5626, 0.625, 0.5, 0.625, 0.5, 0.5, 0.5, 0.5, 0.5, 0.4375, 0.5, 0.4375, 0.5, 0.625, 0.625, 0.625, 0.625, 0.625, 0.5624, 0.625, 0.5625, 0.5625, 0.625, 0.5625, 0.625, 0.6111, 0.625, 0.625, 0.625, 0.625, 0.625, 0.6389, 0.5127, 0.6875, 0.5127, 0.6875, 0.5625, 0.6875, 0.625, 0.6389, 0.625, 0.6389, 0.5625, 0.5625, 0.5625, 0.5625, 0.5625, 0.5625, 0.625, 0.5625, 0.625, 0.625, 0.5, 0.625, 0.5, 0.624, 0.5, 0.5625, 0.5, 0.5625, 0.5, 0.125, 0.5625, 0.125, 0.5625, 0.125, 0.6251, 0.125, 0.625, 0.1389, 0.5625, 0.1875, 0.5625, 0.1875, 0.625, 0.1875, 0.6875, 0.1389, 0.6875, 0.1389, 0.625, 0.1875, 0.625, 0.1875, 0.625, 0.1875, 0.5625, 0.1875, 0.5625, 0.1875, 0.6875, 0.1875, 0.6875, 0.1875, 0.625, 0.1875, 0.625, 0.125, 0.625, 0.125, 0.6249, 0.125, 0.6875, 0.125, 0.6875, 0.125, 0.5625, 0.125, 0.5625, 0.1389, 0.5625, 0.1875, 0.5625, 0.1875, 0.5625, 0.125, 0.6875, 0.125, 0.6875, 0.1389, 0.6875, 0.1875, 0.6875, 0.1875, 0.6875, 0.1875, 0.625, 0.25, 0.625, 0.3125, 0.625, 0.3125, 0.6875, 0.25, 0.6875, 0.1875, 0.6875, 0.25, 0.625, 0.25, 0.625, 0.1875, 0.625, 0.1875, 0.625, 0.3125, 0.625, 0.3125, 0.625, 0.25, 0.625, 0.25, 0.625, 0.3125, 0.6875, 0.3125, 0.6875, 0.3125, 0.625, 0.3125, 0.625, 0.25, 0.6875, 0.25, 0.6875, 0.3125, 0.6875, 0.3125, 0.6875, 0.1875, 0.6875, 0.1875, 0.6875, 0.25, 0.6875, 0.25, 0.6875, 0.1875, 0.625, 0.1875, 0.625, 0.1875, 0.6875, 0.1875, 0.6875, 0.25, 0.5, 0.25, 0.5, 0.25, 0.5147, 0.25, 0.5625, 0.25, 0.5625, 0.375, 0.5625, 0.375, 0.5625, 0.3599, 0.5625, 0.3125, 0.5625, 0.3125, 0.5625, 0.25, 0.5147, 0.3125, 0.5147, 0.3599, 0.5147, 0.3599, 0.5625, 0.3125, 0.5625, 0.25, 0.5625, 0.1875, 0.5, 0.1876, 0.5, 0.125, 0.5, 0.125, 0.5, 0.375, 0.5625, 0.375, 0.5625, 0.375, 0.5, 0.375, 0.5, 0.375, 0.5, 0.25, 0.5625, 0.25, 0.5625, 0.3125, 0.5625, 0.3125, 0.5625, 0.375, 0.5, 0.375, 0.5, 0.3124, 0.5, 0.3125, 0.5, 0.1389, 0.5147, 0.1875, 0.5147, 0.25, 0.5147, 0.25, 0.5625, 0.25, 0.625, 0.1875, 0.625, 0.1875, 0.5625, 0.1389, 0.5625, 0.3889, 0.01379, 0.4375, 0.01379, 0.4375, 0.0625, 0.3889, 0.0625, 0.25, 0.5625, 0.25, 0.5625, 0.25, 0.5147, 0.25, 0.5, 0.25, 0.5, 0.4375, 0.2627, 0.3897, 0.2627, 0.375, 0.25, 0.375, 0.25, 0.4375, 0.25, 0.25, 0.625, 0.25, 0.625, 0.25, 0.5625, 0.25, 0.5625, 0.1875, 0.625, 0.1875, 0.625, 0.25, 0.625, 0.25, 0.625, 0.1875, 0.5625, 0.1875, 0.5625, 0.1875, 0.625, 0.1875, 0.625, 0.125, 0.5, 0.125, 0.5, 0.125, 0.5007, 0.125, 0.5625, 0.125, 0.5625, 0.25, 0.5, 0.25, 0.5, 0.1874, 0.5, 0.1875, 0.5, 0.375, 0.625, 0.375, 0.6251, 0.375, 0.5625, 0.375, 0.5625, 0.3125, 0.5625, 0.3125, 0.5625, 0.25, 0.5625, 0.25, 0.5625, 0.25, 0.5625, 0.3125, 0.5625, 0.3599, 0.5625, 0.3599, 0.625, 0.3599, 0.6875, 0.3125, 0.6875, 0.3125, 0.625, 0.25, 0.625, 0.375, 0.6875, 0.375, 0.6875, 0.375, 0.6249, 0.375, 0.625, 0.3125, 0.6875, 0.3125, 0.6875, 0.3599, 0.6875, 0.375, 0.6875, 0.375, 0.6875, 0.375, 0.6875, 0.375, 0.6875, 0.3599, 0.6875, 0.3125, 0.6875, 0.3125, 0.6875, 0.3125, 0.625, 0.3125, 0.625, 0.3125, 0.6875, 0.3125, 0.6875, 0.25, 0.625, 0.25, 0.625, 0.3125, 0.625, 0.3125, 0.625, 0.25, 0.5625, 0.25, 0.5625, 0.25, 0.625, 0.25, 0.625, 0.625, 0.3125, 0.625, 0.3125, 0.625, 0.25, 0.625, 0.25, 0.625, 0.25, 0.625, 0.25, 0.625, 0.25, 0.5625, 0.25, 0.5625, 0.25, 0.5, 0.25, 0.5, 0.25, 0.5, 0.2627, 0.5, 0.3125, 0.5, 0.3125, 0.5625, 0.3125, 0.5625, 0.3125, 0.6123, 0.3125, 0.625, 0.3125, 0.625, 0.3125, 0.75, 0.5, 0.75, 0.5, 0.6875, 0.5, 0.6875, 0.5, 0.5, 0.3125, 0.5, 0.3125, 0.5625, 0.3125, 0.5625, 0.3125, 0.5625, 0.25, 0.5625, 0.25, 0.5, 0.25, 0.5, 0.25, 0.375, 0.0, 0.375, 0.0, 0.375, 0.0625, 0.375, 0.0625, 0.5, 0.0, 0.5, 0.0, 0.4375, 0.0, 0.4375, 0.0, 0.4375, 0.0, 0.4375, 0.0, 0.375, 0.0, 0.375, 0.0, 0.375, 0.0, 0.4375, 0.0625, 0.4375, 0.0625, 0.3889, 0.0625, 0.375, 0.0625, 0.375, 0.0625, 0.375, 0.0625, 0.375, 0.0625, 0.3889, 0.0625, 0.4375, 0.0625, 0.4375, 0.0625, 0.625, 0.25, 0.625, 0.25, 0.625, 0.1875, 0.625, 0.1875, 0.5, 0.1875, 0.5, 0.1875, 0.5, 0.2373, 0.5, 0.25, 0.5, 0.25, 0.5625, 0.1875, 0.612, 0.1875, 0.612, 0.2373, 0.5625, 0.2373, 0.5, 0.2373, 0.5, 0.1875, 0.5, 0.125, 0.5625, 0.125, 0.4375, 0.9375, 0.4375, 0.9862, 0.3887, 0.9862, 0.3887, 0.9375, 0.3887, 0.875, 0.4375, 0.875, 0.5625, 0.25, 0.5625, 0.25, 0.625, 0.25, 0.625, 0.25, 0.625, 0.25, 0.5, 0.25, 0.5, 0.25, 0.5, 0.2373, 0.5, 0.1875, 0.5, 0.1875, 0.5, 0.125, 0.5, 0.125, 0.5, 0.1875, 0.5, 0.1875, 0.5625, 0.125, 0.5625, 0.125, 0.5, 0.125, 0.5, 0.125, 0.5625, 0.1875, 0.5625, 0.1875, 0.5625, 0.125, 0.5625, 0.125, 0.375, 0.0625, 0.375, 0.0625, 0.375, 0.125, 0.375, 0.125, 0.3889, 0.0625, 0.4375, 0.0625, 0.4375, 0.125, 0.5, 0.125, 0.5, 0.1875, 0.4375, 0.1875, 0.3889, 0.1875, 0.3889, 0.125, 0.4375, 0.125, 0.4375, 0.125, 0.4375, 0.0625, 0.4375, 0.0625, 0.5, 0.125, 0.5, 0.125, 0.4375, 0.125, 0.4375, 0.125, 0.5, 0.1875, 0.5, 0.1875, 0.5, 0.125, 0.5, 0.125, 0.4375, 0.1875, 0.4375, 0.1875, 0.5, 0.1875, 0.5, 0.1875, 0.375, 0.125, 0.375, 0.125, 0.375, 0.1875, 0.375, 0.1875, 0.3889, 0.1875, 0.4375, 0.1875, 0.5, 0.1875, 0.5, 0.2373, 0.4375, 0.2373, 0.3889, 0.2373, 0.375, 0.1875, 0.375, 0.1875, 0.3889, 0.1875, 0.4375, 0.1875, 0.4375, 0.1875, 0.4375, 0.25, 0.4375, 0.25, 0.5, 0.25, 0.5, 0.25, 0.375, 0.1875, 0.375, 0.1875, 0.375, 0.25, 0.375, 0.25, 0.375, 0.25, 0.5, 0.1875, 0.5, 0.1875, 0.4375, 0.1875, 0.4375, 0.1875, 0.4375, 0.1875, 0.4375, 0.1875, 0.3889, 0.1875, 0.375, 0.1875, 0.375, 0.1875, 0.375, 0.25, 0.375, 0.25, 0.4375, 0.25, 0.4375, 0.25, 0.375, 0.25, 0.3889, 0.2373, 0.4375, 0.2373, 0.4375, 0.25, 0.375, 0.25, 0.625, 0.25, 0.612, 0.2373, 0.612, 0.1875, 0.625, 0.1875, 0.625, 0.25, 0.4375, 0.0, 0.4375, 0.0, 0.4375, 0.01379, 0.4375, 0.0625, 0.4375, 0.0625, 0.4375, 0.01379, 0.5, 0.01379, 0.5, 0.0625, 0.5625, 0.0625, 0.5625, 0.125, 0.5, 0.125, 0.4375, 0.125, 0.4375, 0.0625, 0.5, 0.01379, 0.5625, 0.01379, 0.612, 0.01379, 0.612, 0.0625, 0.5625, 0.0625, 0.5, 0.0625, 0.5625, 0.0625, 0.5625, 0.0625, 0.5, 0.0625, 0.5, 0.0625, 0.5625, 0.125, 0.5625, 0.125, 0.5625, 0.0625, 0.5625, 0.0625, 0.5, 0.125, 0.5, 0.125, 0.5625, 0.125, 0.5625, 0.125, 0.4375, 0.125, 0.4375, 0.125, 0.5, 0.125, 0.5, 0.125, 0.4375, 0.0625, 0.4375, 0.0625, 0.4375, 0.125, 0.4375, 0.125, 0.5, 0.0625, 0.5, 0.0625, 0.5, 0.01379, 0.5, 0.0, 0.5, 0.0, 0.625, 0.0625, 0.625, 0.0625, 0.625, 0.0, 0.625, 0.0, 0.625, 0.0, 0.625, 0.0, 0.625, 0.0, 0.5624, 0.0, 0.5625, 0.0, 0.5, 0.0, 0.5, 0.0, 0.5, 0.01379, 0.5, 0.0625, 0.5, 0.0625, 0.5625, 0.0625, 0.5625, 0.0625, 0.612, 0.0625, 0.625, 0.0625, 0.625, 0.0625, 0.875, 0.5625, 0.875, 0.5625, 0.862, 0.5625, 0.8125, 0.5625, 0.8125, 0.5625, 0.5, 0.0625, 0.5, 0.0625, 0.5625, 0.0625, 0.5625, 0.0625, 0.5625, 0.0, 0.5626, 0.0, 0.5, 0.0, 0.5, 0.0, 0.5625, 0.75, 0.5625, 0.75, 0.5625, 0.7638, 0.5625, 0.8125, 0.5625, 0.8125, 0.4375, 0.75, 0.4375, 0.75, 0.397, 0.75, 0.375, 0.75, 0.375, 0.75, 0.5, 0.8125, 0.5, 0.8125, 0.4375, 0.8125, 0.4375, 0.8125, 0.5, 0.875, 0.5, 0.875, 0.5, 0.8125, 0.5, 0.8125, 0.5, 0.9375, 0.5, 0.9375, 0.5, 0.875, 0.5, 0.875, 0.4375, 0.9375, 0.4375, 0.9375, 0.5, 0.9375, 0.5, 0.9375, 0.4375, 0.875, 0.4375, 0.875, 0.4375, 0.9375, 0.4375, 0.9375, 0.375, 0.8125, 0.375, 0.8125, 0.375, 0.875, 0.375, 0.875, 0.5625, 1.0, 0.5625, 1.0, 0.5625, 0.9862, 0.5625, 0.9375, 0.5625, 0.9375, 0.375, 0.875, 0.375, 0.875, 0.3887, 0.875, 0.4375, 0.875, 0.4375, 0.875, 0.625, 0.8125, 0.625, 0.8126, 0.625, 0.75, 0.625, 0.75, 0.5625, 0.6875, 0.5625, 0.6875, 0.5625, 0.7362, 0.5625, 0.75, 0.5625, 0.75, 0.625, 0.875, 0.625, 0.875, 0.625, 0.8124, 0.625, 0.8125, 0.5625, 0.875, 0.5625, 0.875, 0.6109, 0.875, 0.625, 0.875, 0.625, 0.875, 0.625, 0.875, 0.625, 0.875, 0.6109, 0.875, 0.5625, 0.875, 0.5625, 0.875, 0.5625, 0.8125, 0.5625, 0.8125, 0.5625, 0.875, 0.5625, 0.875, 0.625, 0.75, 0.625, 0.75, 0.6246, 0.75, 0.5625, 0.75, 0.5625, 0.75, 0.375, 0.9375, 0.375, 0.9374, 0.375, 1.0, 0.375, 1.0, 0.375, 1.0, 0.375, 1.0, 0.3754, 1.0, 0.4375, 1.0, 0.4375, 1.0, 0.4375, 1.0, 0.4375, 1.0, 0.4375, 0.9862, 0.4375, 0.9375, 0.4375, 0.9375, 0.375, 0.875, 0.375, 0.875, 0.375, 0.9376, 0.375, 0.9375, 0.4375, 0.875, 0.4375, 0.875, 0.3887, 0.875, 0.375, 0.875, 0.375, 0.875, 0.25, 0.75, 0.25, 0.75, 0.3126, 0.75, 0.3125, 0.75, 0.4375, 0.9375, 0.4375, 0.9375, 0.4375, 0.875, 0.4375, 0.875, 0.625, 0.9375, 0.625, 0.9375, 0.625, 0.875, 0.625, 0.875, 0.5625, 0.8125, 0.5625, 0.8125, 0.5, 0.8125, 0.5, 0.8125, 0.5625, 0.875, 0.5625, 0.875, 0.5625, 0.8125, 0.5625, 0.8125, 0.5, 0.8125, 0.5625, 0.8125, 0.5625, 0.875, 0.6109, 0.875, 0.6109, 0.9375, 0.5625, 0.9375, 0.5, 0.9375, 0.5, 0.875, 0.5625, 0.9375, 0.5625, 0.9375, 0.6109, 0.9375, 0.625, 0.9375, 0.625, 0.9375, 0.8125, 0.75, 0.8125, 0.75, 0.8125, 0.7359, 0.8125, 0.6875, 0.8125, 0.6875, 0.5, 0.9375, 0.5, 0.9375, 0.5625, 0.9375, 0.5625, 0.9375, 0.5, 0.875, 0.5, 0.875, 0.5, 0.9375, 0.5, 0.9375, 0.5, 0.8125, 0.5, 0.8125, 0.5, 0.875, 0.5, 0.875, 0.5, 1.0, 0.4999, 1.0, 0.5625, 1.0, 0.5625, 1.0, 0.5, 0.9375, 0.5, 0.9375, 0.4375, 0.9375, 0.4375, 0.9375, 0.5625, 0.9375, 0.5625, 0.9375, 0.5, 0.9375, 0.5, 0.9375, 0.4375, 0.9375, 0.5, 0.9375, 0.5625, 0.9375, 0.5625, 0.9862, 0.5, 0.9862, 0.4375, 0.9862, 0.4375, 1.0, 0.4375, 1.0, 0.5001, 1.0, 0.5, 1.0, 0.4375, 0.9375, 0.4375, 0.9375, 0.4375, 0.9862, 0.4375, 1.0, 0.4375, 1.0, 0.612, 0.0625, 0.612, 0.01379, 0.625, 0.0, 0.625, 0.0, 0.625, 0.0625, 0.75, 0.75, 0.75, 0.75, 0.8125, 0.75, 0.8125, 0.75, 0.8125, 0.6875, 0.8125, 0.7359, 0.75, 0.7359, 0.75, 0.6875, 0.6875, 0.6875, 0.6875, 0.625, 0.75, 0.625, 0.8125, 0.625, 0.75, 0.6875, 0.75, 0.6875, 0.75, 0.7359, 0.75, 0.75, 0.75, 0.75, 0.75, 0.75, 0.75, 0.75, 0.75, 0.7359, 0.75, 0.6875, 0.75, 0.6875, 0.6875, 0.6875, 0.6875, 0.6875, 0.75, 0.6875, 0.75, 0.6875, 0.6875, 0.625, 0.6875, 0.625, 0.6875, 0.6875, 0.6875, 0.6875, 0.75, 0.625, 0.75, 0.625, 0.6875, 0.625, 0.6875, 0.625, 0.8125, 0.625, 0.8125, 0.625, 0.75, 0.625, 0.75, 0.625, 0.8125, 0.6875, 0.8125, 0.6875, 0.8125, 0.625, 0.8125, 0.625, 0.6875, 0.5, 0.6875, 0.5, 0.6875, 0.5127, 0.6875, 0.5625, 0.6875, 0.5625, 0.6875, 0.5127, 0.75, 0.5127, 0.8125, 0.5127, 0.8125, 0.5625, 0.75, 0.5625, 0.75, 0.625, 0.6875, 0.625, 0.6875, 0.5625, 0.8125, 0.5625, 0.8125, 0.5625, 0.8125, 0.5127, 0.8125, 0.5, 0.8125, 0.5, 0.6875, 0.5625, 0.6875, 0.5625, 0.6875, 0.5127, 0.6875, 0.5, 0.6875, 0.5, 0.75, 0.5625, 0.75, 0.5625, 0.8125, 0.5625, 0.8125, 0.5625, 0.75, 0.625, 0.75, 0.625, 0.75, 0.5625, 0.75, 0.5625, 0.6875, 0.625, 0.6875, 0.625, 0.75, 0.625, 0.75, 0.625, 0.6875, 0.5625, 0.6875, 0.5625, 0.6875, 0.625, 0.6875, 0.625, 0.8125, 0.5, 0.8125, 0.5, 0.75, 0.5, 0.75, 0.5, 0.625, 0.5, 0.625, 0.5, 0.625, 0.5626, 0.625, 0.5625, 0.8125, 0.5, 0.8125, 0.5, 0.8125, 0.5127, 0.8125, 0.5625, 0.8125, 0.5625, 0.6875, 0.5, 0.6875, 0.5, 0.6265, 0.5, 0.625, 0.5, 0.625, 0.5, 0.6875, 0.625, 0.6875, 0.625, 0.6875, 0.5625, 0.6875, 0.5625, 0.625, 0.5625, 0.625, 0.5624, 0.625, 0.625, 0.625, 0.625, 0.625, 0.625, 0.625, 0.625, 0.625, 0.6875, 0.625, 0.6875, 0.625, 0.625, 0.625, 0.625, 0.6389, 0.625, 0.6875, 0.625, 0.6875, 0.625, 0.875, 0.625, 0.875, 0.625, 0.875, 0.5625, 0.875, 0.5625, 0.8125, 0.5625, 0.8125, 0.5625, 0.75, 0.5625, 0.75, 0.5625, 0.75, 0.5625, 0.8125, 0.5625, 0.862, 0.5625, 0.862, 0.625, 0.862, 0.6875, 0.8125, 0.6875, 0.8125, 0.625, 0.75, 0.625, 0.875, 0.6875, 0.875, 0.6875, 0.875, 0.625, 0.875, 0.625, 0.8125, 0.6875, 0.8125, 0.6875, 0.862, 0.6875, 0.875, 0.6875, 0.875, 0.6875, 0.8125, 0.5127, 0.862, 0.5127, 0.862, 0.5625, 0.8125, 0.5625, 0.8125, 0.625, 0.8125, 0.625, 0.8125, 0.6875, 0.8125, 0.6875, 0.75, 0.625, 0.75, 0.625, 0.8125, 0.625, 0.8125, 0.625, 0.75, 0.5625, 0.75, 0.5625, 0.75, 0.625, 0.75, 0.625, 0.6875, 0.75, 0.6875, 0.75, 0.75, 0.75, 0.75, 0.75, 0.75, 0.6875, 0.75, 0.6875, 0.6875, 0.6875, 0.6875, 0.6875, 0.6875, 0.625, 0.6875, 0.625, 0.6389, 0.625, 0.625, 0.625, 0.625, 0.625, 0.625, 0.75, 0.625, 0.75, 0.6875, 0.75, 0.6875, 0.75, 0.6875, 0.6875, 0.75, 0.6875, 0.75, 0.7359, 0.6875, 0.7359, 0.6389, 0.7359, 0.6389, 0.6875, 0.6389, 0.625, 0.6875, 0.625, 0.875, 0.75, 0.862, 0.7359, 0.862, 0.6875, 0.875, 0.6875, 0.875, 0.75, 0.625, 0.6875, 0.625, 0.6875, 0.625, 0.75, 0.625, 0.75, 0.625, 0.75, 0.625, 0.75, 0.625, 0.75, 0.625, 0.6875, 0.625, 0.6875, 0.6875, 0.6875, 0.6875, 0.6875, 0.6875, 0.625, 0.6875, 0.625, 0.875, 0.5625, 0.875, 0.5625, 0.875, 0.5, 0.875, 0.5, 0.862, 0.5625, 0.862, 0.5127, 0.8748, 0.5, 0.875, 0.5, 0.875, 0.5625, 0.8125, 0.5625, 0.8125, 0.5625, 0.862, 0.5625, 0.875, 0.5625, 0.875, 0.5625, 0.625, 0.0625, 0.625, 0.0625, 0.612, 0.0625, 0.5625, 0.0625, 0.5625, 0.0625, 0.875, 0.5, 0.875, 0.5, 0.8748, 0.5, 0.8125, 0.5, 0.8125, 0.5, 0.375, 0.75, 0.375, 0.75, 0.375, 0.6875, 0.375, 0.6875, 0.25, 0.6875, 0.25, 0.6875, 0.25, 0.7363, 0.25, 0.75, 0.25, 0.75, 0.3125, 0.6875, 0.3599, 0.6875, 0.3599, 0.7363, 0.3125, 0.7363, 0.25, 0.7363, 0.25, 0.6875, 0.3901, 0.5132, 0.4375, 0.5132, 0.4375, 0.5625, 0.4375, 0.625, 0.3901, 0.625, 0.3901, 0.5625, 0.3125, 0.75, 0.3125, 0.75, 0.375, 0.75, 0.375, 0.75, 0.375, 0.75, 0.375, 0.75, 0.3599, 0.7363, 0.3599, 0.6875, 0.375, 0.6875, 0.375, 0.75, 0.3125, 0.6875, 0.3125, 0.6875, 0.25, 0.6875, 0.25, 0.6875, 0.625, 0.6875, 0.625, 0.6875, 0.625, 0.625, 0.625, 0.625, 0.5, 0.75, 0.5001, 0.75, 0.4375, 0.75, 0.4375, 0.75, 0.625, 0.625, 0.625, 0.625, 0.6111, 0.625, 0.5625, 0.625, 0.5625, 0.625, 0.5625, 0.75, 0.5625, 0.75, 0.6242, 0.75, 0.625, 0.75, 0.625, 0.75, 0.5, 0.6875, 0.5, 0.6875, 0.5625, 0.6875, 0.5625, 0.6875, 0.5, 0.625, 0.5, 0.625, 0.5, 0.6875, 0.5, 0.6875, 0.5625, 0.625, 0.5625, 0.625, 0.5, 0.625, 0.5, 0.625, 0.625, 0.75, 0.6389, 0.7359, 0.6875, 0.7359, 0.6875, 0.75, 0.625, 0.75, 0.6111, 0.6875, 0.6111, 0.7362, 0.5625, 0.7362, 0.5625, 0.6875, 0.5, 0.6875, 0.5, 0.625, 0.5625, 0.625, 0.6111, 0.625, 0.4375, 0.5, 0.4375, 0.5, 0.4375, 0.5132, 0.4375, 0.5625, 0.4375, 0.5625, 0.4375, 0.5132, 0.5, 0.5132, 0.5625, 0.5132, 0.5625, 0.5625, 0.5, 0.5625, 0.4375, 0.5625, 0.5625, 0.5625, 0.5625, 0.5625, 0.5625, 0.5132, 0.5625, 0.5, 0.5625, 0.5, 0.4375, 0.5625, 0.4375, 0.5625, 0.4375, 0.5132, 0.4375, 0.5, 0.4375, 0.5, 0.5, 0.5625, 0.5, 0.5625, 0.5625, 0.5625, 0.5625, 0.5625, 0.4375, 0.5625, 0.4375, 0.5625, 0.5, 0.5625, 0.5, 0.5625, 0.5625, 0.5, 0.5625, 0.5, 0.5, 0.5, 0.5, 0.5, 0.4375, 0.5625, 0.5, 0.5625, 0.5625, 0.5625, 0.5625, 0.625, 0.5, 0.625, 0.5, 0.6875, 0.4375, 0.6875, 0.4375, 0.625, 0.5, 0.5625, 0.5, 0.5625, 0.4375, 0.5625, 0.4375, 0.5625, 0.5625, 0.5625, 0.5625, 0.5625, 0.5, 0.5625, 0.5, 0.5625, 0.5625, 0.625, 0.5625, 0.625, 0.5625, 0.5625, 0.5625, 0.5625, 0.5, 0.625, 0.5, 0.625, 0.5625, 0.625, 0.5625, 0.625, 0.5, 0.6875, 0.5, 0.6875, 0.5, 0.625, 0.5, 0.625, 0.4375, 0.6875, 0.4375, 0.6875, 0.5, 0.6875, 0.5, 0.6875, 0.4375, 0.625, 0.4375, 0.625, 0.4375, 0.6875, 0.4375, 0.6875, 0.4375, 0.5625, 0.4375, 0.5625, 0.4375, 0.625, 0.4375, 0.625, 0.375, 0.5, 0.375, 0.5, 0.375, 0.5627, 0.375, 0.5625, 0.6111, 0.5625, 0.6111, 0.5132, 0.624, 0.5, 0.625, 0.5, 0.625, 0.5626, 0.4375, 0.5, 0.4375, 0.5, 0.3761, 0.5, 0.375, 0.5, 0.375, 0.5, 0.4375, 0.625, 0.4375, 0.625, 0.4375, 0.5625, 0.4375, 0.5625, 0.375, 0.5625, 0.375, 0.5623, 0.375, 0.625, 0.375, 0.625, 0.375, 0.5, 0.3599, 0.5147, 0.3125, 0.5147, 0.3124, 0.5, 0.375, 0.5, 0.375, 0.625, 0.375, 0.625, 0.3901, 0.625, 0.4375, 0.625, 0.4375, 0.625, 0.4375, 0.75, 0.4375, 0.75, 0.4375, 0.7638, 0.4375, 0.8125, 0.4375, 0.8125, 0.4375, 0.7638, 0.5, 0.7638, 0.5625, 0.7638, 0.5625, 0.8125, 0.5, 0.8125, 0.4375, 0.8125, 0.5625, 0.8125, 0.5625, 0.8125, 0.5625, 0.7638, 0.5625, 0.75, 0.5625, 0.75, 0.6109, 0.8125, 0.6109, 0.7638, 0.6246, 0.75, 0.625, 0.75, 0.625, 0.8126, 0.5, 0.8125, 0.5, 0.8125, 0.5625, 0.8125, 0.5625, 0.8125, 0.4375, 0.8125, 0.4375, 0.8125, 0.5, 0.8125, 0.5, 0.8125, 0.5625, 0.75, 0.5625, 0.75, 0.4999, 0.75, 0.5, 0.75, 0.625, 0.125, 0.625, 0.125, 0.625, 0.0625, 0.625, 0.0625, 0.5625, 0.0625, 0.612, 0.0625, 0.612, 0.125, 0.612, 0.1875, 0.5625, 0.1875, 0.5625, 0.125, 0.625, 0.1875, 0.625, 0.1875, 0.625, 0.125, 0.625, 0.125, 0.5625, 0.1875, 0.5625, 0.1875, 0.612, 0.1875, 0.625, 0.1875, 0.625, 0.1875, 0.5625, 0.125, 0.5625, 0.125, 0.5625, 0.1875, 0.5625, 0.1875, 0.5625, 0.0625, 0.5625, 0.0625, 0.5625, 0.125, 0.5625, 0.125, 0.6123, 0.3125, 0.6123, 0.2627, 0.625, 0.25, 0.625, 0.25, 0.625, 0.3125, 0.625, 1.0, 0.6109, 0.9862, 0.6109, 0.9375, 0.625, 0.9375, 0.625, 1.0, 0.862, 0.625, 0.862, 0.5625, 0.875, 0.5625, 0.875, 0.625, 0.862, 0.6875, 0.862, 0.625, 0.875, 0.625, 0.875, 0.6875, 0.6265, 0.5, 0.6389, 0.5127, 0.6389, 0.5625, 0.625, 0.5626, 0.625, 0.5, 0.612, 0.125, 0.612, 0.0625, 0.625, 0.0625, 0.625, 0.125, 0.612, 0.1875, 0.612, 0.125, 0.625, 0.125, 0.625, 0.1875, 0.875, 0.6875, 0.875, 0.6875, 0.862, 0.6875, 0.8125, 0.6875, 0.8125, 0.6875, 0.3887, 0.9375, 0.3887, 0.9862, 0.3754, 1.0, 0.375, 1.0, 0.375, 0.9374, 0.6242, 0.75, 0.6111, 0.7362, 0.6111, 0.6875, 0.625, 0.6875, 0.625, 0.75, 0.6109, 0.875, 0.6109, 0.8125, 0.625, 0.8124, 0.625, 0.875, 0.6109, 0.9375, 0.6109, 0.875, 0.625, 0.875, 0.625, 0.9375, 0.75, 0.7359, 0.8125, 0.7359, 0.8125, 0.75, 0.75, 0.75, 0.6875, 0.7359, 0.75, 0.7359, 0.75, 0.75, 0.6875, 0.75, 0.875, 0.75, 0.8125, 0.75, 0.8125, 0.7359, 0.862, 0.7359, 0.8125, 0.6875, 0.8125, 0.6875, 0.8125, 0.7359, 0.8125, 0.75, 0.8125, 0.75, 0.625, 0.5, 0.6123, 0.4868, 0.6123, 0.4375, 0.625, 0.4375, 0.625, 0.5, 0.6111, 0.625, 0.6111, 0.5625, 0.625, 0.5624, 0.625, 0.625, 0.6389, 0.5625, 0.6389, 0.625, 0.625, 0.625, 0.625, 0.5624, 0.6389, 0.625, 0.6389, 0.6875, 0.625, 0.6875, 0.625, 0.625, 0.3901, 0.6875, 0.3901, 0.7362, 0.375, 0.7374, 0.375, 0.6875, 0.6111, 0.6875, 0.6111, 0.625, 0.625, 0.625, 0.625, 0.6875, 0.625, 0.75, 0.625, 0.6875, 0.6389, 0.6875, 0.6389, 0.7359, 0.5625, 0.5132, 0.6111, 0.5132, 0.6111, 0.5625, 0.6111, 0.625, 0.5625, 0.625, 0.5625, 0.5625, 0.3897, 0.4375, 0.3897, 0.4868, 0.375, 0.5, 0.375, 0.5, 0.375, 0.4375, 0.6123, 0.375, 0.6123, 0.3125, 0.625, 0.3125, 0.625, 0.375, 0.6123, 0.4375, 0.6123, 0.375, 0.625, 0.375, 0.625, 0.4375, 0.75, 0.5127, 0.6875, 0.5127, 0.6875, 0.5, 0.75, 0.5, 0.8125, 0.5127, 0.75, 0.5127, 0.75, 0.5, 0.8125, 0.5, 0.862, 0.5127, 0.8125, 0.5127, 0.8125, 0.5, 0.8748, 0.5, 0.6875, 0.5127, 0.6389, 0.5127, 0.6265, 0.5, 0.6875, 0.5, 0.625, 0.4375, 0.625, 0.4375, 0.6123, 0.4375, 0.5625, 0.4375, 0.5625, 0.4375, 0.5, 0.2627, 0.4375, 0.2627, 0.4375, 0.25, 0.5, 0.25, 0.5625, 0.2627, 0.5, 0.2627, 0.5, 0.25, 0.5625, 0.25, 0.5, 0.2373, 0.5625, 0.2373, 0.5625, 0.25, 0.5, 0.25, 0.4375, 0.2373, 0.5, 0.2373, 0.5, 0.25, 0.4375, 0.25, 0.1875, 0.5147, 0.1389, 0.5147, 0.125, 0.5007, 0.125, 0.5, 0.1876, 0.5, 0.625, 0.25, 0.5625, 0.25, 0.5625, 0.2373, 0.612, 0.2373, 0.6123, 0.2627, 0.5625, 0.2627, 0.5625, 0.25, 0.625, 0.25, 0.4375, 0.25, 0.4375, 0.25, 0.375, 0.25, 0.375, 0.25, 0.3761, 0.5, 0.3901, 0.5132, 0.3901, 0.5625, 0.375, 0.5627, 0.375, 0.5, 0.3897, 0.375, 0.3897, 0.4375, 0.375, 0.4375, 0.375, 0.3749, 0.3897, 0.3125, 0.3897, 0.375, 0.375, 0.3751, 0.375, 0.3125, 0.3125, 0.5147, 0.25, 0.5147, 0.25, 0.5, 0.3126, 0.5, 0.125, 0.7497, 0.1389, 0.7363, 0.1875, 0.7363, 0.1876, 0.75, 0.125, 0.75, 0.25, 0.5147, 0.1875, 0.5147, 0.1874, 0.5, 0.25, 0.5, 0.375, 0.3125, 0.375, 0.25, 0.3897, 0.2627, 0.3897, 0.3125, 0.4375, 0.4375, 0.4375, 0.4375, 0.3897, 0.4375, 0.375, 0.4375, 0.375, 0.4375, 0.3901, 0.625, 0.3901, 0.6875, 0.375, 0.6875, 0.375, 0.625, 0.375, 0.6875, 0.375, 0.6875, 0.375, 0.7374, 0.375, 0.75, 0.375, 0.75, 0.3599, 0.625, 0.3599, 0.5625, 0.375, 0.5625, 0.375, 0.6251, 0.3599, 0.6875, 0.3599, 0.625, 0.375, 0.6249, 0.375, 0.6875, 0.3901, 0.5625, 0.3901, 0.625, 0.375, 0.625, 0.375, 0.5623, 0.375, 0.5, 0.375, 0.5625, 0.3599, 0.5625, 0.3599, 0.5147, 0.4375, 0.625, 0.4375, 0.625, 0.3901, 0.625, 0.375, 0.625, 0.375, 0.625, 0.1875, 0.7363, 0.25, 0.7363, 0.25, 0.75, 0.1874, 0.75, 0.3887, 0.8125, 0.3887, 0.875, 0.375, 0.875, 0.375, 0.8125, 0.375, 0.75, 0.375, 0.75, 0.375, 0.763, 0.375, 0.8125, 0.375, 0.8125, 0.375, 0.0, 0.3889, 0.01379, 0.3889, 0.0625, 0.375, 0.0625, 0.375, 0.0, 0.3887, 0.875, 0.3887, 0.9375, 0.375, 0.9376, 0.375, 0.875, 0.25, 0.7363, 0.3125, 0.7363, 0.3126, 0.75, 0.25, 0.75, 0.375, 0.75, 0.3125, 0.75, 0.3125, 0.7363, 0.3599, 0.7363, 0.25, 0.75, 0.25, 0.75, 0.25, 0.7363, 0.25, 0.6875, 0.25, 0.6875, 0.1389, 0.625, 0.1389, 0.6875, 0.125, 0.6875, 0.125, 0.6249, 0.1389, 0.5625, 0.1389, 0.625, 0.125, 0.6251, 0.125, 0.5625, 0.3889, 0.125, 0.3889, 0.1875, 0.375, 0.1875, 0.375, 0.125, 0.3889, 0.0625, 0.3889, 0.125, 0.375, 0.125, 0.375, 0.0625, 0.375, 0.25, 0.375, 0.1875, 0.3889, 0.1875, 0.3889, 0.2373, 0.125, 0.5625, 0.125, 0.5007, 0.1389, 0.5147, 0.1389, 0.5625, 0.125, 0.7497, 0.125, 0.6875, 0.1389, 0.6875, 0.1389, 0.7363, 0.1389, 0.6875, 0.1875, 0.6875, 0.25, 0.6875, 0.25, 0.7363, 0.1875, 0.7363, 0.1389, 0.7363, 0.5, 0.7362, 0.5625, 0.7362, 0.5625, 0.75, 0.4999, 0.75, 0.4375, 0.7362, 0.5, 0.7362, 0.5001, 0.75, 0.4374, 0.75, 0.5, 0.7638, 0.4375, 0.7638, 0.4375, 0.75, 0.5001, 0.75, 0.5625, 0.7638, 0.5, 0.7638, 0.4999, 0.75, 0.5625, 0.75, 0.6109, 0.7638, 0.5625, 0.7638, 0.5625, 0.75, 0.6246, 0.75, 0.6242, 0.75, 0.5625, 0.75, 0.5625, 0.7362, 0.6111, 0.7362, 0.4009, 0.75, 0.375, 0.75, 0.375, 0.7374, 0.3901, 0.7362, 0.4376, 0.75, 0.4009, 0.75, 0.3901, 0.7362, 0.4375, 0.7362, 0.375, 0.75, 0.397, 0.75, 0.3887, 0.7643, 0.375, 0.763, 0.4375, 0.7643, 0.3887, 0.7643, 0.397, 0.75, 0.4375, 0.75, 0.5625, 0.75, 0.5625, 0.75, 0.5625, 0.7362, 0.5625, 0.6875, 0.5625, 0.6875, 0.5, 0.01379, 0.4375, 0.01379, 0.4375, 0.0, 0.5, 0.0, 0.5625, 0.01379, 0.5, 0.01379, 0.5, 0.0, 0.5626, 0.0, 0.5, 0.9862, 0.5625, 0.9862, 0.5625, 1.0, 0.4999, 1.0, 0.4375, 0.9862, 0.5, 0.9862, 0.5001, 1.0, 0.4375, 1.0, 0.612, 0.01379, 0.5625, 0.01379, 0.5624, 0.0, 0.625, 0.0, 0.625, 1.0, 0.5625, 1.0, 0.5625, 0.9862, 0.6109, 0.9862, 0.3887, 0.9862, 0.4375, 0.9862, 0.4375, 1.0, 0.3754, 1.0, 0.4375, 0.01379, 0.3889, 0.01379, 0.375, 0.0, 0.4375, 0.0, 0.5625, 0.9375, 0.5625, 0.9375, 0.5625, 0.9862, 0.5625, 1.0, 0.5625, 1.0, 0.4375, 0.4868, 0.5, 0.4868, 0.5, 0.5, 0.4375, 0.5, 0.5, 0.4868, 0.5625, 0.4868, 0.5625, 0.5, 0.5, 0.5, 0.5, 0.5132, 0.4375, 0.5132, 0.4375, 0.5, 0.5, 0.5, 0.5625, 0.5132, 0.5, 0.5132, 0.5, 0.5, 0.5625, 0.5, 0.6111, 0.5132, 0.5625, 0.5132, 0.5625, 0.5, 0.624, 0.5, 0.625, 0.5, 0.5625, 0.5, 0.5625, 0.4868, 0.6123, 0.4868, 0.4375, 0.5, 0.375, 0.5, 0.3897, 0.4868, 0.4375, 0.4868, 0.4375, 0.5132, 0.3901, 0.5132, 0.3761, 0.5, 0.4375, 0.5, 0.5625, 0.4375, 0.5625, 0.4375, 0.5625, 0.4868, 0.5625, 0.5, 0.5625, 0.5])
me_cube.materials.append(mat_material)
me_cube.use_remesh_preserve_volume = False
me_cube.use_remesh_preserve_attributes = False
me_cube.use_mirror_vertex_groups = False
me_cube.update()

# ---- objects
ob_cube = bpy.data.objects.new('Cube', me_cube)

# ---- transforms, parenting, visibility, modifiers, constraints
ob_cube.location = (0.0, 0.0, 0.0)
ob_cube.lock_rotations_4d = False
ob_cube.empty_display_type = 'ARROWS'
ob_cube.lineart.crease_threshold = 0.0

# ---- collection membership
col_collection.objects.link(ob_cube)

# ---- scene / render settings (as saved in the file)
scene.frame_start = 1; scene.frame_end = 250; scene.frame_set(1)
scene.render.engine = 'BLENDER_EEVEE_NEXT'
scene.cycles.sampling_pattern = 'TABULATED_SOBOL'
scene.cycles.use_light_tree = False
scene.view_settings.view_transform = 'Filmic'
bpy.context.view_layer.update()

# ---- added for rendering (the .blend has no active camera and no usable light): camera, sun
cam_auto = bpy.data.cameras.new('AutoCamera')
cam_auto.lens = 50.0
cam_auto.sensor_width = 36.0
cam_auto.clip_end = 1000.0
ob_auto_camera = bpy.data.objects.new('AutoCamera', cam_auto)
scene.collection.objects.link(ob_auto_camera)
ob_auto_camera.location = (3.49922, -4.19906, 2.79938)
ob_auto_camera.rotation_euler = (1.09748, -7.21219e-08, 0.694738)
scene.camera = ob_auto_camera
light_auto_sun = bpy.data.lights.new('AutoSun', 'SUN')
light_auto_sun.energy = 3.0
light_auto_sun.angle = 0.0523599
ob_auto_sun = bpy.data.objects.new('AutoSun', light_auto_sun)
scene.collection.objects.link(ob_auto_sun)
ob_auto_sun.rotation_euler = (0.872665, 0.174533, 0.523599)
bpy.context.view_layer.update()
